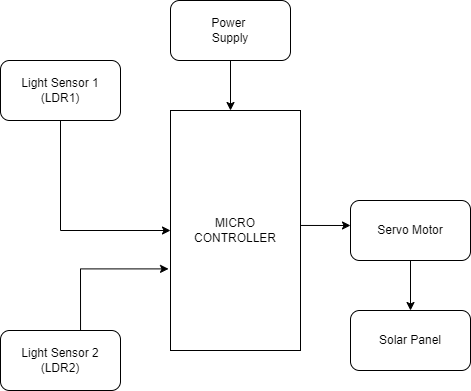

The diagram above was exported from draw.io. Its source (the exported page's mxGraphModel, read from the mxfile embedded in the PNG):
<mxGraphModel dx="782" dy="403" grid="1" gridSize="10" guides="1" tooltips="1" connect="1" arrows="1" fold="1" page="1" pageScale="1" pageWidth="827" pageHeight="1169" math="0" shadow="0">
  <root>
    <mxCell id="WIyWlLk6GJQsqaUBKTNV-0" />
    <mxCell id="WIyWlLk6GJQsqaUBKTNV-1" parent="WIyWlLk6GJQsqaUBKTNV-0" />
    <mxCell id="CSk2R-mHBRlHqoQ9RhM9-0" value="MICRO&lt;br&gt;CONTROLLER" style="rounded=0;whiteSpace=wrap;html=1;" vertex="1" parent="WIyWlLk6GJQsqaUBKTNV-1">
      <mxGeometry x="280" y="240" width="130" height="240" as="geometry" />
    </mxCell>
    <mxCell id="CSk2R-mHBRlHqoQ9RhM9-1" value="Light Sensor 2&lt;br&gt;(LDR2)" style="rounded=1;whiteSpace=wrap;html=1;" vertex="1" parent="WIyWlLk6GJQsqaUBKTNV-1">
      <mxGeometry x="110" y="460" width="120" height="60" as="geometry" />
    </mxCell>
    <mxCell id="CSk2R-mHBRlHqoQ9RhM9-2" value="Light Sensor 1&lt;br&gt;(LDR1)" style="rounded=1;whiteSpace=wrap;html=1;" vertex="1" parent="WIyWlLk6GJQsqaUBKTNV-1">
      <mxGeometry x="110" y="190" width="120" height="60" as="geometry" />
    </mxCell>
    <mxCell id="CSk2R-mHBRlHqoQ9RhM9-5" value="Servo Motor" style="rounded=1;whiteSpace=wrap;html=1;" vertex="1" parent="WIyWlLk6GJQsqaUBKTNV-1">
      <mxGeometry x="460" y="330" width="120" height="60" as="geometry" />
    </mxCell>
    <mxCell id="CSk2R-mHBRlHqoQ9RhM9-6" value="Solar Panel" style="rounded=1;whiteSpace=wrap;html=1;" vertex="1" parent="WIyWlLk6GJQsqaUBKTNV-1">
      <mxGeometry x="460" y="440" width="120" height="60" as="geometry" />
    </mxCell>
    <mxCell id="CSk2R-mHBRlHqoQ9RhM9-10" value="" style="endArrow=classic;html=1;rounded=0;exitX=1;exitY=0.479;exitDx=0;exitDy=0;entryX=0;entryY=0.5;entryDx=0;entryDy=0;exitPerimeter=0;" edge="1" parent="WIyWlLk6GJQsqaUBKTNV-1" source="CSk2R-mHBRlHqoQ9RhM9-0">
      <mxGeometry width="50" height="50" relative="1" as="geometry">
        <mxPoint x="410" y="380" as="sourcePoint" />
        <mxPoint x="460" y="355" as="targetPoint" />
      </mxGeometry>
    </mxCell>
    <mxCell id="CSk2R-mHBRlHqoQ9RhM9-12" value="" style="edgeStyle=segmentEdgeStyle;endArrow=classic;html=1;rounded=0;entryX=0;entryY=0.5;entryDx=0;entryDy=0;exitX=0.5;exitY=1;exitDx=0;exitDy=0;" edge="1" parent="WIyWlLk6GJQsqaUBKTNV-1" source="CSk2R-mHBRlHqoQ9RhM9-2" target="CSk2R-mHBRlHqoQ9RhM9-0">
      <mxGeometry width="50" height="50" relative="1" as="geometry">
        <mxPoint x="210" y="350" as="sourcePoint" />
        <mxPoint x="260" y="300" as="targetPoint" />
        <Array as="points">
          <mxPoint x="170" y="360" />
        </Array>
      </mxGeometry>
    </mxCell>
    <mxCell id="CSk2R-mHBRlHqoQ9RhM9-16" value="" style="edgeStyle=segmentEdgeStyle;endArrow=classic;html=1;rounded=0;entryX=-0.015;entryY=0.66;entryDx=0;entryDy=0;entryPerimeter=0;exitX=0.667;exitY=0;exitDx=0;exitDy=0;exitPerimeter=0;" edge="1" parent="WIyWlLk6GJQsqaUBKTNV-1" source="CSk2R-mHBRlHqoQ9RhM9-1" target="CSk2R-mHBRlHqoQ9RhM9-0">
      <mxGeometry width="50" height="50" relative="1" as="geometry">
        <mxPoint x="200" y="450" as="sourcePoint" />
        <mxPoint x="220" y="370" as="targetPoint" />
        <Array as="points">
          <mxPoint x="190" y="398" />
        </Array>
      </mxGeometry>
    </mxCell>
    <mxCell id="CSk2R-mHBRlHqoQ9RhM9-17" value="" style="endArrow=classic;html=1;rounded=0;exitX=0.5;exitY=1;exitDx=0;exitDy=0;entryX=0.5;entryY=0;entryDx=0;entryDy=0;" edge="1" parent="WIyWlLk6GJQsqaUBKTNV-1" source="CSk2R-mHBRlHqoQ9RhM9-5" target="CSk2R-mHBRlHqoQ9RhM9-6">
      <mxGeometry width="50" height="50" relative="1" as="geometry">
        <mxPoint x="610" y="430" as="sourcePoint" />
        <mxPoint x="660" y="380" as="targetPoint" />
      </mxGeometry>
    </mxCell>
    <mxCell id="CSk2R-mHBRlHqoQ9RhM9-18" value="Power&amp;nbsp;&lt;br&gt;Supply" style="rounded=1;whiteSpace=wrap;html=1;" vertex="1" parent="WIyWlLk6GJQsqaUBKTNV-1">
      <mxGeometry x="280" y="130" width="120" height="60" as="geometry" />
    </mxCell>
    <mxCell id="CSk2R-mHBRlHqoQ9RhM9-19" value="" style="endArrow=classic;html=1;rounded=0;exitX=0.5;exitY=1;exitDx=0;exitDy=0;" edge="1" parent="WIyWlLk6GJQsqaUBKTNV-1" source="CSk2R-mHBRlHqoQ9RhM9-18">
      <mxGeometry width="50" height="50" relative="1" as="geometry">
        <mxPoint x="420" y="240" as="sourcePoint" />
        <mxPoint x="340" y="240" as="targetPoint" />
      </mxGeometry>
    </mxCell>
  </root>
</mxGraphModel>